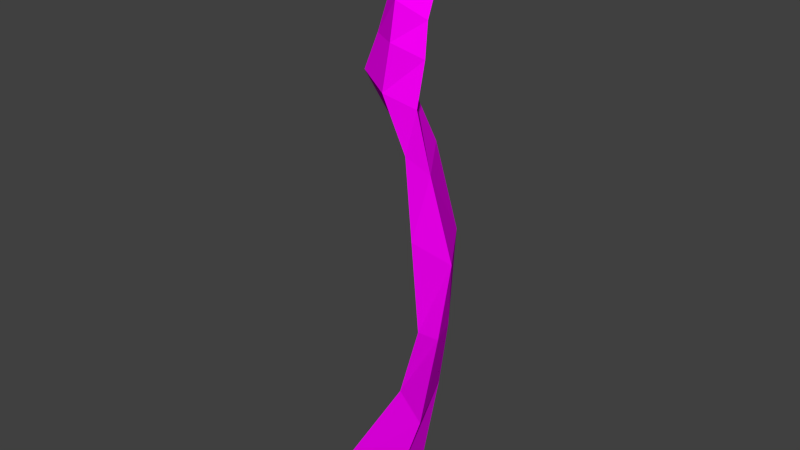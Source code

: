 # Source: tree1.blend  (saved by Blender 2.77.0; exported with 4.5.12 LTS)
import bpy
from mathutils import Matrix  # noqa: F401  (used for matrix-valued properties, if any)

bpy.ops.wm.read_factory_settings(use_empty=True)
scene = bpy.context.scene
scene.name = 'Scene'

# ---- collections
col_collection_1 = bpy.data.collections.new('Collection 1'); scene.collection.children.link(col_collection_1)

# ---- images (referenced by path relative to the original .blend; pixels are not part of the script)
import os
ASSET_DIR = os.environ.get("B2B_ASSET_DIR", "")  # directory of the original .blend (textures are referenced by path, not embedded)
HERE = os.path.dirname(os.path.abspath(__file__))  # packed textures are extracted next to this script under _unpacked/

def load_image(name, relpath, width, height, colorspace="sRGB"):
    """Load a texture the original file referenced (path relative to the .blend, or extracted next to this script)."""
    p = next((c for c in (os.path.join(HERE, relpath), os.path.join(ASSET_DIR, relpath)) if relpath and os.path.exists(c)), "")
    if p:
        img = bpy.data.images.load(p, check_existing=True)
        img.name = name
    else:  # same state as the original file: an image datablock whose file is absent (Cycles renders it pink)
        img = bpy.data.images.new(name, width, height)
        img.source = "FILE"
        img.filepath = "//" + (relpath or name)
    img.colorspace_settings.name = colorspace
    return img
img_tree1_texture_copy_png = load_image('tree1_texture copy.png', 'tree1_texture copy.png', 1024, 1024, 'sRGB')

# ---- materials (node trees are filled in below, after node groups)
mat_material_001 = bpy.data.materials.new('Material.001')
mat_material_001.alpha_threshold = 0.0
mat_material_001.roughness = 0.5

# ---- material node trees
mat_material_001.use_nodes = True; mat_material_001.node_tree.nodes.clear()
_N = mat_material_001.node_tree.nodes; _L = mat_material_001.node_tree.links
n0 = _N.new('ShaderNodeOutputMaterial'); n0.name = 'Material Output'; n0.location = (300, 300)
n1 = _N.new('ShaderNodeBsdfDiffuse'); n1.name = 'Diffuse BSDF'; n1.location = (56, 362)
n2 = _N.new('ShaderNodeTexImage'); n2.name = 'Image Texture'; n2.location = (-202, 379)
n2.width = 140
n2.image = img_tree1_texture_copy_png
_L.new(n1.outputs[0], n0.inputs[0])
_L.new(n2.outputs[0], n1.inputs[0])
n0.is_active_output = True

# ---- world
world_world = bpy.data.worlds.new('World'); scene.world = world_world
world_world.color = (0.05088, 0.05088, 0.05088)
world_world.use_sun_shadow = False
world_world.sun_shadow_jitter_overblur = 0.0
world_world.cycles.sampling_method = 'NONE'
world_world.cycles.sample_map_resolution = 256

# ---- meshes
me_cube = bpy.data.meshes.new('Cube')
me_cube.from_pydata([(0.1798, 2.013, -0.01633), (0.1489, 0.0109, -0.06328), (-0.09574, 0.006441, -0.06509), (0.1485, 2.047, -0.04132), (0.2432, 1.977, -0.008914), (0.1615, 0.009996, 0.1134), (-0.07853, 0.005217, 0.1114), (0.2112, 2.035, -0.008039), (0.199, 1.795, 0.03229), (0.1993, 1.476, 0.04267), (0.3161, 0.7184, 0.01144), (0.2404, 0.4361, -0.04498), (0.1381, 0.4339, -0.05207), (0.2147, 0.8537, -0.008712), (0.06519, 1.529, 0.1079), (0.1678, 1.829, 0.05532), (0.2807, 1.796, 0.05229), (0.2782, 1.461, 0.1297), (0.3502, 0.7183, 0.1078), (0.2825, 0.3697, 0.1072), (0.1756, 0.4338, 0.07985), (0.2724, 0.7155, 0.1092), (0.1764, 1.496, 0.1601), (0.2275, 1.859, 0.09713), (0.1993, 1.476, 0.04267), (0.2782, 1.461, 0.1297), (0.2373, 1.312, -0.01303), (0.2914, 1.022, -0.05267), (0.1562, 1.144, -0.008516), (0.1353, 1.348, 0.04791), (0.3247, 1.271, 0.1236), (0.3913, 0.9937, 0.1025), (0.2674, 1.042, 0.1377), (0.2392, 1.31, 0.1334), (0.2373, 1.312, -0.01303), (0.3247, 1.271, 0.1236), (0.2003, 1.708, 0.04563), (0.206, 1.606, 0.04235), (0.1105, 1.646, 0.1007), (0.138, 1.746, 0.08973), (0.2838, 1.711, 0.0919), (0.2893, 1.604, 0.1094), (0.202, 1.647, 0.1559), (0.2114, 1.766, 0.1444)], [], [(11, 1, 2, 12), (19, 20, 6, 5), (11, 19, 5, 1), (1, 5, 6, 2), (15, 23, 7, 3), (4, 0, 3, 7), (2, 6, 20, 12), (12, 20, 21, 13), (29, 33, 22, 14), (39, 43, 23, 15), (0, 4, 16, 8), (37, 41, 17, 9), (26, 9, 24, 34), (10, 18, 19, 11), (4, 7, 23, 16), (41, 42, 22, 17), (31, 32, 21, 18), (18, 21, 20, 19), (0, 8, 15, 3), (37, 9, 14, 38), (27, 10, 13, 28), (10, 11, 12, 13), (9, 17, 25, 24), (17, 30, 35, 25), (24, 25, 35, 34), (9, 26, 29, 14), (26, 27, 28, 29), (17, 22, 33, 30), (30, 33, 32, 31), (13, 21, 32, 28), (28, 32, 33, 29), (10, 27, 31, 18), (35, 31, 27, 34), (8, 36, 39, 15), (36, 37, 38, 39), (16, 23, 43, 40), (40, 43, 42, 41), (8, 16, 40, 36), (36, 40, 41, 37), (14, 22, 42, 38), (38, 42, 43, 39)])
_uv = me_cube.uv_layers.new(name='UVMap')
_uv.uv.foreach_set('vector', [0.5495, 0.2236, 0.6613, 0.1323, 0.5364, 0.3662, 0.4729, 0.3762, 0.5946, 0.1618, 0.3872, 0.05259, 0.4466, 0.00018, 0.7152, 0.1767, 0.5623, 0.2991, 0.5946, 0.1618, 0.7152, 0.1767, 0.7011, 0.3304, 0.7011, 0.3304, 0.7152, 0.1767, 0.9721, 0.2027, 0.9587, 0.3565, 0.1252, 0.2285, 0.07429, 0.3585, 0.00018, 0.07174, 0.0675, 0.00018, 0.1532, 0.3125, 0.126, 0.3777, 0.1077, 0.3994, 0.1304, 0.3272, 0.5364, 0.3662, 0.5298, 0.5446, 0.47, 0.513, 0.4729, 0.3762, 0.4729, 0.3762, 0.47, 0.513, 0.3877, 0.5088, 0.382, 0.4144, 0.281, 0.4012, 0.2387, 0.5358, 0.1977, 0.5074, 0.2385, 0.3966, 0.1629, 0.2845, 0.1154, 0.4082, 0.07429, 0.3585, 0.1252, 0.2285, 0.126, 0.3777, 0.1532, 0.3125, 0.1698, 0.2394, 0.2108, 0.3131, 0.2693, 0.2839, 0.2023, 0.1825, 0.2186, 0.154, 0.2986, 0.2694, 0.3582, 0.2944, 0.2986, 0.2694, 0.2986, 0.2694, 0.3582, 0.2944, 0.4538, 0.268, 0.411, 0.1472, 0.5946, 0.1618, 0.5623, 0.2991, 0.1532, 0.3125, 0.1304, 0.3272, 0.1212, 0.1921, 0.1698, 0.2394, 0.2023, 0.1825, 0.1371, 0.08669, 0.1451, 0.03398, 0.2186, 0.154, 0.3442, 0.147, 0.2195, 0.01275, 0.3157, 0.02319, 0.411, 0.1472, 0.411, 0.1472, 0.3157, 0.02319, 0.3872, 0.05259, 0.5946, 0.1618, 0.1056, 0.01405, 0.184, 0.1311, 0.1252, 0.2285, 0.0675, 0.00018, 0.2604, 0.2233, 0.2986, 0.2694, 0.2385, 0.3966, 0.2007, 0.3406, 0.4116, 0.3004, 0.4538, 0.268, 0.382, 0.4144, 0.3423, 0.4118, 0.4538, 0.268, 0.5495, 0.2236, 0.4729, 0.3762, 0.382, 0.4144, 0.2986, 0.2694, 0.2186, 0.154, 0.2186, 0.154, 0.2986, 0.2694, 0.2186, 0.154, 0.2594, 0.1169, 0.2595, 0.1176, 0.2186, 0.154, 0.2986, 0.2694, 0.2186, 0.154, 0.2595, 0.1176, 0.3582, 0.2944, 0.2986, 0.2694, 0.3582, 0.2944, 0.281, 0.4012, 0.2385, 0.3966, 0.3582, 0.2944, 0.4116, 0.3004, 0.3423, 0.4118, 0.281, 0.4012, 0.2186, 0.154, 0.1451, 0.03398, 0.177, 0.03995, 0.2594, 0.1169, 0.2594, 0.1169, 0.177, 0.03995, 0.2195, 0.01275, 0.3442, 0.147, 0.382, 0.4144, 0.3877, 0.5088, 0.2759, 0.5234, 0.3423, 0.4118, 0.3423, 0.4118, 0.2759, 0.5234, 0.2387, 0.5358, 0.281, 0.4012, 0.4538, 0.268, 0.4116, 0.3004, 0.0, 0.0, 0.411, 0.1472, 0.0, 0.0, 0.4116, 0.3004, 0.0, 0.0, 0.2595, 0.1176, 0.184, 0.1311, 0.2222, 0.1772, 0.1629, 0.2845, 0.1252, 0.2285, 0.2222, 0.1772, 0.2604, 0.2233, 0.2007, 0.3406, 0.1629, 0.2845, 0.1698, 0.2394, 0.1212, 0.1921, 0.1292, 0.1394, 0.1861, 0.2109, 0.1861, 0.2109, 0.1292, 0.1394, 0.1371, 0.08669, 0.2023, 0.1825, 0.2108, 0.3131, 0.1698, 0.2394, 0.1861, 0.2109, 0.2401, 0.2985, 0.2401, 0.2985, 0.1861, 0.2109, 0.2023, 0.1825, 0.2693, 0.2839, 0.2385, 0.3966, 0.1977, 0.5074, 0.1565, 0.4578, 0.2007, 0.3406, 0.2007, 0.3406, 0.1565, 0.4578, 0.1154, 0.4082, 0.1629, 0.2845])
me_cube.materials.append(mat_material_001)
me_cube.use_remesh_preserve_volume = False
me_cube.use_remesh_preserve_attributes = False
me_cube.use_mirror_vertex_groups = False
me_cube.update()

# ---- objects
ob_tree = bpy.data.objects.new('Tree', me_cube)

# ---- transforms, parenting, visibility, modifiers, constraints
ob_tree.location = (0.0, 0.0, 0.0)
ob_tree.rotation_euler = (1.571, -0.0, 0.0)
ob_tree.lock_rotations_4d = False
ob_tree.empty_display_type = 'ARROWS'
ob_tree.lineart.crease_threshold = 0.0

# ---- collection membership
col_collection_1.objects.link(ob_tree)

# ---- scene / render settings (as saved in the file)
scene.frame_start = 1; scene.frame_end = 250; scene.frame_set(1)
scene.render.engine = 'CYCLES'
scene.render.resolution_percentage = 50
scene.render.dither_intensity = 0.0
scene.cycles.use_denoising = False
scene.cycles.samples = 10
scene.cycles.sampling_pattern = 'TABULATED_SOBOL'
scene.cycles.light_sampling_threshold = 0.0
scene.cycles.use_adaptive_sampling = False
scene.cycles.use_light_tree = False
scene.cycles.blur_glossy = 0.0
scene.cycles.pixel_filter_type = 'GAUSSIAN'
scene.cycles.sample_clamp_indirect = 0.0
scene.view_settings.view_transform = 'Standard'
bpy.context.view_layer.update()

# ---- added for rendering (the .blend has no active camera and no usable light): camera, sun
cam_auto = bpy.data.cameras.new('AutoCamera')
cam_auto.lens = 50.0
cam_auto.sensor_width = 36.0
cam_auto.clip_end = 1000.0
ob_auto_camera = bpy.data.objects.new('AutoCamera', cam_auto)
scene.collection.objects.link(ob_auto_camera)
ob_auto_camera.location = (2.10104, -2.39145, 2.58874)
ob_auto_camera.rotation_euler = (1.09748, -7.21219e-08, 0.694738)
scene.camera = ob_auto_camera
light_auto_sun = bpy.data.lights.new('AutoSun', 'SUN')
light_auto_sun.energy = 3.0
light_auto_sun.angle = 0.0523599
ob_auto_sun = bpy.data.objects.new('AutoSun', light_auto_sun)
scene.collection.objects.link(ob_auto_sun)
ob_auto_sun.rotation_euler = (0.872665, 0.174533, 0.523599)
bpy.context.view_layer.update()
